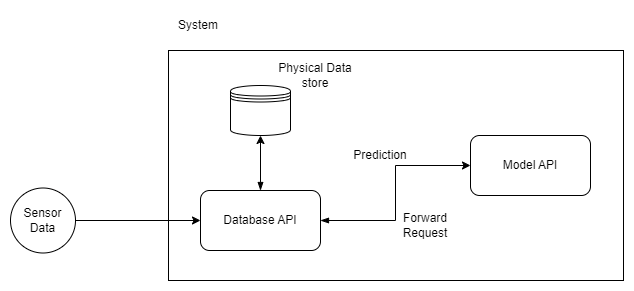

The diagram above was exported from draw.io. Its source (the exported page's mxGraphModel, read from the mxfile embedded in the PNG):
<mxGraphModel dx="1050" dy="591" grid="1" gridSize="10" guides="1" tooltips="1" connect="1" arrows="1" fold="1" page="1" pageScale="1" pageWidth="850" pageHeight="1100" math="0" shadow="0">
  <root>
    <mxCell id="0" />
    <mxCell id="1" parent="0" />
    <mxCell id="fhX1Ov3OOMI7ix41iMl--1" value="" style="rounded=0;whiteSpace=wrap;html=1;" vertex="1" parent="1">
      <mxGeometry x="198" y="160" width="455" height="230" as="geometry" />
    </mxCell>
    <mxCell id="fhX1Ov3OOMI7ix41iMl--6" style="edgeStyle=orthogonalEdgeStyle;rounded=0;orthogonalLoop=1;jettySize=auto;html=1;exitX=0.5;exitY=0;exitDx=0;exitDy=0;startArrow=blockThin;startFill=1;" edge="1" parent="1" source="fhX1Ov3OOMI7ix41iMl--2" target="fhX1Ov3OOMI7ix41iMl--4">
      <mxGeometry relative="1" as="geometry" />
    </mxCell>
    <mxCell id="fhX1Ov3OOMI7ix41iMl--7" style="edgeStyle=orthogonalEdgeStyle;rounded=0;orthogonalLoop=1;jettySize=auto;html=1;exitX=1;exitY=0.5;exitDx=0;exitDy=0;entryX=0;entryY=0.5;entryDx=0;entryDy=0;startArrow=blockThin;startFill=1;" edge="1" parent="1" source="fhX1Ov3OOMI7ix41iMl--2" target="fhX1Ov3OOMI7ix41iMl--3">
      <mxGeometry relative="1" as="geometry" />
    </mxCell>
    <mxCell id="fhX1Ov3OOMI7ix41iMl--2" value="Database API" style="rounded=1;whiteSpace=wrap;html=1;" vertex="1" parent="1">
      <mxGeometry x="230" y="300" width="120" height="60" as="geometry" />
    </mxCell>
    <mxCell id="fhX1Ov3OOMI7ix41iMl--3" value="Model API" style="rounded=1;whiteSpace=wrap;html=1;" vertex="1" parent="1">
      <mxGeometry x="500" y="245" width="120" height="60" as="geometry" />
    </mxCell>
    <mxCell id="fhX1Ov3OOMI7ix41iMl--4" value="" style="shape=datastore;whiteSpace=wrap;html=1;" vertex="1" parent="1">
      <mxGeometry x="260" y="195" width="60" height="50" as="geometry" />
    </mxCell>
    <mxCell id="fhX1Ov3OOMI7ix41iMl--8" value="Forward Request" style="text;html=1;strokeColor=none;fillColor=none;align=center;verticalAlign=middle;whiteSpace=wrap;rounded=0;" vertex="1" parent="1">
      <mxGeometry x="410" y="320" width="90" height="30" as="geometry" />
    </mxCell>
    <mxCell id="fhX1Ov3OOMI7ix41iMl--10" value="Prediction" style="text;html=1;strokeColor=none;fillColor=none;align=center;verticalAlign=middle;whiteSpace=wrap;rounded=0;" vertex="1" parent="1">
      <mxGeometry x="380" y="250" width="60" height="30" as="geometry" />
    </mxCell>
    <mxCell id="fhX1Ov3OOMI7ix41iMl--11" value="Physical Data store" style="text;html=1;strokeColor=none;fillColor=none;align=center;verticalAlign=middle;whiteSpace=wrap;rounded=0;" vertex="1" parent="1">
      <mxGeometry x="300" y="170" width="90" height="30" as="geometry" />
    </mxCell>
    <mxCell id="fhX1Ov3OOMI7ix41iMl--14" style="edgeStyle=orthogonalEdgeStyle;rounded=0;orthogonalLoop=1;jettySize=auto;html=1;exitX=1;exitY=0.5;exitDx=0;exitDy=0;" edge="1" parent="1" source="fhX1Ov3OOMI7ix41iMl--13" target="fhX1Ov3OOMI7ix41iMl--2">
      <mxGeometry relative="1" as="geometry" />
    </mxCell>
    <mxCell id="fhX1Ov3OOMI7ix41iMl--13" value="Sensor Data" style="ellipse;whiteSpace=wrap;html=1;aspect=fixed;" vertex="1" parent="1">
      <mxGeometry x="40" y="297.5" width="65" height="65" as="geometry" />
    </mxCell>
    <mxCell id="fhX1Ov3OOMI7ix41iMl--15" value="System" style="text;html=1;strokeColor=none;fillColor=none;align=center;verticalAlign=middle;whiteSpace=wrap;rounded=0;" vertex="1" parent="1">
      <mxGeometry x="198" y="120" width="60" height="30" as="geometry" />
    </mxCell>
  </root>
</mxGraphModel>